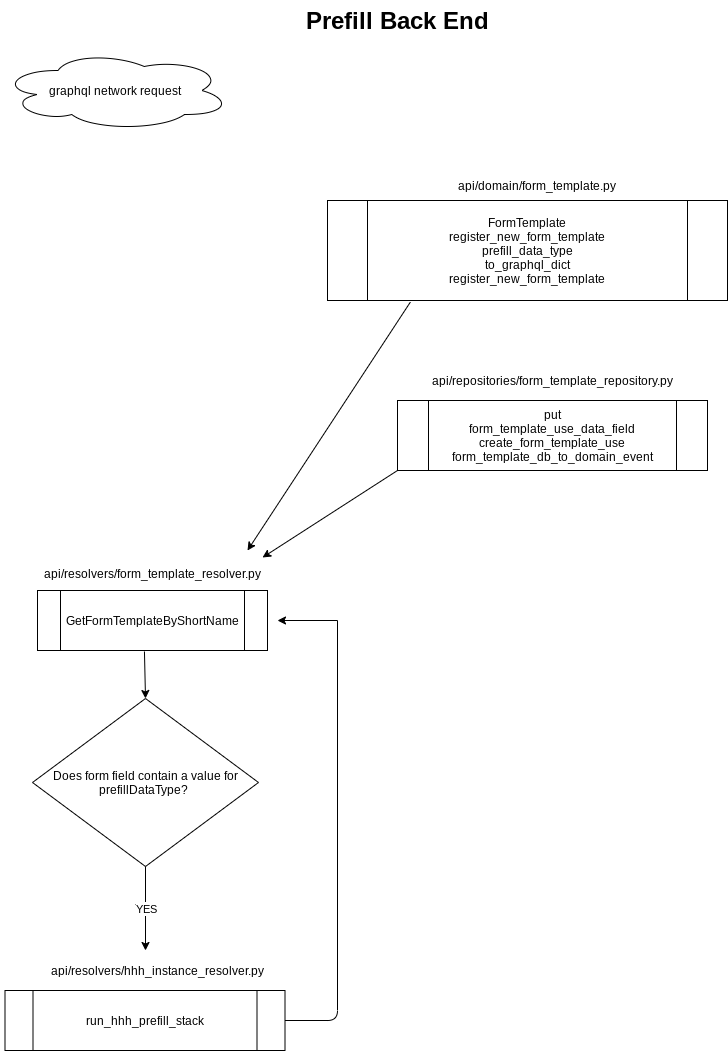

The diagram above was exported from draw.io. Its source (the exported page's mxGraphModel, read from the mxfile embedded in the PNG):
<mxGraphModel dx="1103" dy="1042" grid="0" gridSize="11" guides="1" tooltips="1" connect="1" arrows="1" fold="1" page="1" pageScale="1" pageWidth="827" pageHeight="1169" math="0" shadow="0">
  <root>
    <mxCell id="0" />
    <mxCell id="1" parent="0" />
    <mxCell id="vmDczk3Khj4i0AB5KhLb-1" value="Prefill Back End" style="text;strokeColor=none;fillColor=none;html=1;fontSize=24;fontStyle=1;verticalAlign=middle;align=center;" vertex="1" parent="1">
      <mxGeometry x="280" y="50" width="280" height="40" as="geometry" />
    </mxCell>
    <mxCell id="vmDczk3Khj4i0AB5KhLb-3" value="graphql network request" style="ellipse;shape=cloud;whiteSpace=wrap;html=1;" vertex="1" parent="1">
      <mxGeometry x="23" y="100" width="230" height="80" as="geometry" />
    </mxCell>
    <mxCell id="vmDczk3Khj4i0AB5KhLb-14" value="api/resolvers/form_template_resolver.py&lt;br&gt;" style="text;html=1;strokeColor=none;fillColor=none;align=center;verticalAlign=middle;whiteSpace=wrap;rounded=0;" vertex="1" parent="1">
      <mxGeometry x="35" y="610" width="280" height="25" as="geometry" />
    </mxCell>
    <mxCell id="vmDczk3Khj4i0AB5KhLb-16" value="api/resolvers/hhh_instance_resolver.py" style="text;html=1;strokeColor=none;fillColor=none;align=center;verticalAlign=middle;whiteSpace=wrap;rounded=0;" vertex="1" parent="1">
      <mxGeometry x="50" y="1010" width="260" height="20" as="geometry" />
    </mxCell>
    <mxCell id="vmDczk3Khj4i0AB5KhLb-24" value="&lt;span&gt;GetFormTemplateByShortName&lt;/span&gt;" style="shape=process;whiteSpace=wrap;html=1;backgroundOutline=1;" vertex="1" parent="1">
      <mxGeometry x="60" y="640" width="230" height="60" as="geometry" />
    </mxCell>
    <mxCell id="vmDczk3Khj4i0AB5KhLb-32" value="&lt;span&gt;run_hhh_prefill_stack&lt;/span&gt;" style="shape=process;whiteSpace=wrap;html=1;backgroundOutline=1;" vertex="1" parent="1">
      <mxGeometry x="27.5" y="1040" width="280" height="60" as="geometry" />
    </mxCell>
    <mxCell id="vmDczk3Khj4i0AB5KhLb-33" value="FormTemplate&lt;br&gt;register_new_form_template&lt;br&gt;prefill_data_type&lt;br&gt;to_graphql_dict&lt;br&gt;register_new_form_template" style="shape=process;whiteSpace=wrap;html=1;backgroundOutline=1;" vertex="1" parent="1">
      <mxGeometry x="350" y="250" width="400" height="100" as="geometry" />
    </mxCell>
    <mxCell id="vmDczk3Khj4i0AB5KhLb-36" value="" style="endArrow=classic;html=1;exitX=0.207;exitY=1.017;exitDx=0;exitDy=0;exitPerimeter=0;" edge="1" parent="1" source="vmDczk3Khj4i0AB5KhLb-33">
      <mxGeometry width="50" height="50" relative="1" as="geometry">
        <mxPoint x="470" y="590" as="sourcePoint" />
        <mxPoint x="270" y="600" as="targetPoint" />
        <Array as="points" />
      </mxGeometry>
    </mxCell>
    <mxCell id="vmDczk3Khj4i0AB5KhLb-37" value="put&lt;br&gt;form_template_use_data_field&lt;br&gt;create_form_template_use&lt;br&gt;form_template_db_to_domain_event" style="shape=process;whiteSpace=wrap;html=1;backgroundOutline=1;" vertex="1" parent="1">
      <mxGeometry x="420" y="450" width="310" height="70" as="geometry" />
    </mxCell>
    <mxCell id="vmDczk3Khj4i0AB5KhLb-41" value="api/domain/form_template.py" style="text;html=1;strokeColor=none;fillColor=none;align=center;verticalAlign=middle;whiteSpace=wrap;rounded=0;" vertex="1" parent="1">
      <mxGeometry x="470" y="230" width="180" height="10" as="geometry" />
    </mxCell>
    <mxCell id="vmDczk3Khj4i0AB5KhLb-44" value="api/repositories/form_template_repository.py&lt;br&gt;" style="text;html=1;strokeColor=none;fillColor=none;align=center;verticalAlign=middle;whiteSpace=wrap;rounded=0;" vertex="1" parent="1">
      <mxGeometry x="450" y="420" width="250" height="20" as="geometry" />
    </mxCell>
    <mxCell id="vmDczk3Khj4i0AB5KhLb-46" value="" style="endArrow=classic;html=1;exitX=0;exitY=1;exitDx=0;exitDy=0;entryX=0.893;entryY=-0.12;entryDx=0;entryDy=0;entryPerimeter=0;" edge="1" parent="1" source="vmDczk3Khj4i0AB5KhLb-37" target="vmDczk3Khj4i0AB5KhLb-14">
      <mxGeometry width="50" height="50" relative="1" as="geometry">
        <mxPoint x="470" y="570" as="sourcePoint" />
        <mxPoint x="290" y="600" as="targetPoint" />
      </mxGeometry>
    </mxCell>
    <mxCell id="vmDczk3Khj4i0AB5KhLb-48" value="Does form field contain a value for prefillDataType?&amp;nbsp;" style="rhombus;whiteSpace=wrap;html=1;fontSize=12;" vertex="1" parent="1">
      <mxGeometry x="55" y="748" width="226" height="168" as="geometry" />
    </mxCell>
    <mxCell id="vmDczk3Khj4i0AB5KhLb-52" value="&amp;nbsp;" style="text;html=1;align=center;verticalAlign=middle;resizable=0;points=[];autosize=1;strokeColor=none;fillColor=none;" vertex="1" parent="1">
      <mxGeometry x="150" y="910" width="20" height="20" as="geometry" />
    </mxCell>
    <mxCell id="vmDczk3Khj4i0AB5KhLb-60" value="YES" style="endArrow=classic;html=1;exitX=0.5;exitY=1;exitDx=0;exitDy=0;" edge="1" parent="1" source="vmDczk3Khj4i0AB5KhLb-48">
      <mxGeometry relative="1" as="geometry">
        <mxPoint x="125" y="930" as="sourcePoint" />
        <mxPoint x="168" y="1000" as="targetPoint" />
      </mxGeometry>
    </mxCell>
    <mxCell id="vmDczk3Khj4i0AB5KhLb-61" value="YES" style="edgeLabel;resizable=0;html=1;align=center;verticalAlign=middle;" connectable="0" vertex="1" parent="vmDczk3Khj4i0AB5KhLb-60">
      <mxGeometry relative="1" as="geometry" />
    </mxCell>
    <mxCell id="vmDczk3Khj4i0AB5KhLb-62" value="" style="endArrow=classic;html=1;entryX=0.5;entryY=0;entryDx=0;entryDy=0;exitX=0.465;exitY=1.017;exitDx=0;exitDy=0;exitPerimeter=0;" edge="1" parent="1" source="vmDczk3Khj4i0AB5KhLb-24" target="vmDczk3Khj4i0AB5KhLb-48">
      <mxGeometry width="50" height="50" relative="1" as="geometry">
        <mxPoint x="440" y="780" as="sourcePoint" />
        <mxPoint x="490" y="730" as="targetPoint" />
      </mxGeometry>
    </mxCell>
    <mxCell id="vmDczk3Khj4i0AB5KhLb-63" value="" style="endArrow=none;html=1;exitX=1;exitY=0.5;exitDx=0;exitDy=0;" edge="1" parent="1" source="vmDczk3Khj4i0AB5KhLb-32">
      <mxGeometry width="50" height="50" relative="1" as="geometry">
        <mxPoint x="440" y="780" as="sourcePoint" />
        <mxPoint x="360" y="670" as="targetPoint" />
        <Array as="points">
          <mxPoint x="360" y="1070" />
        </Array>
      </mxGeometry>
    </mxCell>
    <mxCell id="vmDczk3Khj4i0AB5KhLb-64" value="" style="endArrow=classic;html=1;" edge="1" parent="1">
      <mxGeometry width="50" height="50" relative="1" as="geometry">
        <mxPoint x="360" y="670" as="sourcePoint" />
        <mxPoint x="300" y="670" as="targetPoint" />
      </mxGeometry>
    </mxCell>
  </root>
</mxGraphModel>